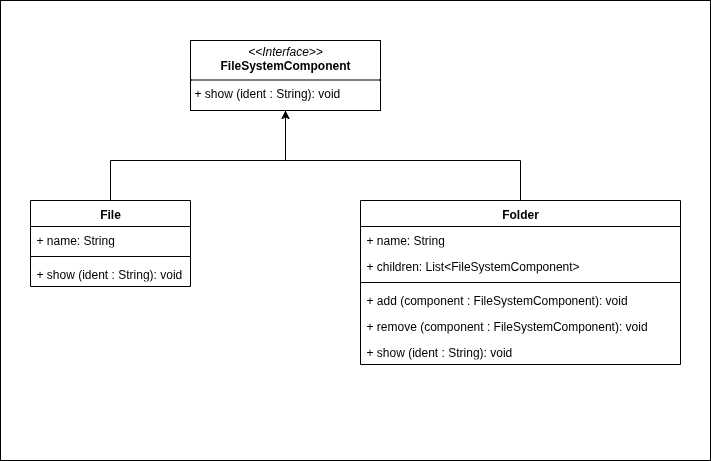

The diagram above was exported from draw.io. Its source (the exported page's mxGraphModel, read from the mxfile embedded in the PNG):
<mxGraphModel dx="1169" dy="639" grid="1" gridSize="10" guides="1" tooltips="1" connect="1" arrows="1" fold="1" page="1" pageScale="1" pageWidth="850" pageHeight="1100" math="0" shadow="0">
  <root>
    <mxCell id="0" />
    <mxCell id="1" parent="0" />
    <mxCell id="xI8P49-DdY3fQ_ePZfGh-17" value="" style="rounded=0;whiteSpace=wrap;html=1;shadow=0;" vertex="1" parent="1">
      <mxGeometry x="90" y="60" width="710" height="460" as="geometry" />
    </mxCell>
    <mxCell id="xI8P49-DdY3fQ_ePZfGh-1" value="&lt;p style=&quot;margin:0px;margin-top:4px;text-align:center;&quot;&gt;&lt;i&gt;&amp;lt;&amp;lt;Interface&amp;gt;&amp;gt;&lt;/i&gt;&lt;br&gt;&lt;b&gt;FileSystemComponent&lt;/b&gt;&lt;/p&gt;&lt;hr size=&quot;1&quot; style=&quot;border-style:solid;&quot;&gt;&lt;p style=&quot;margin:0px;margin-left:4px;&quot;&gt;+ show (ident : String): void&lt;br&gt;&lt;/p&gt;" style="verticalAlign=top;align=left;overflow=fill;html=1;whiteSpace=wrap;" vertex="1" parent="1">
      <mxGeometry x="280" y="100" width="190" height="70" as="geometry" />
    </mxCell>
    <mxCell id="xI8P49-DdY3fQ_ePZfGh-15" style="edgeStyle=none;rounded=0;orthogonalLoop=1;jettySize=auto;html=1;exitX=0.5;exitY=0;exitDx=0;exitDy=0;entryX=0.5;entryY=1;entryDx=0;entryDy=0;endArrow=none;endFill=0;" edge="1" parent="1" source="xI8P49-DdY3fQ_ePZfGh-2" target="xI8P49-DdY3fQ_ePZfGh-1">
      <mxGeometry relative="1" as="geometry">
        <Array as="points">
          <mxPoint x="200" y="220" />
          <mxPoint x="375" y="220" />
        </Array>
      </mxGeometry>
    </mxCell>
    <mxCell id="xI8P49-DdY3fQ_ePZfGh-2" value="File" style="swimlane;fontStyle=1;align=center;verticalAlign=top;childLayout=stackLayout;horizontal=1;startSize=26;horizontalStack=0;resizeParent=1;resizeParentMax=0;resizeLast=0;collapsible=1;marginBottom=0;whiteSpace=wrap;html=1;" vertex="1" parent="1">
      <mxGeometry x="120" y="260" width="160" height="86" as="geometry" />
    </mxCell>
    <mxCell id="xI8P49-DdY3fQ_ePZfGh-3" value="+ name: String" style="text;strokeColor=none;fillColor=none;align=left;verticalAlign=top;spacingLeft=4;spacingRight=4;overflow=hidden;rotatable=0;points=[[0,0.5],[1,0.5]];portConstraint=eastwest;whiteSpace=wrap;html=1;" vertex="1" parent="xI8P49-DdY3fQ_ePZfGh-2">
      <mxGeometry y="26" width="160" height="26" as="geometry" />
    </mxCell>
    <mxCell id="xI8P49-DdY3fQ_ePZfGh-4" value="" style="line;strokeWidth=1;fillColor=none;align=left;verticalAlign=middle;spacingTop=-1;spacingLeft=3;spacingRight=3;rotatable=0;labelPosition=right;points=[];portConstraint=eastwest;strokeColor=inherit;" vertex="1" parent="xI8P49-DdY3fQ_ePZfGh-2">
      <mxGeometry y="52" width="160" height="8" as="geometry" />
    </mxCell>
    <mxCell id="xI8P49-DdY3fQ_ePZfGh-5" value="+ show (ident : String): void" style="text;strokeColor=none;fillColor=none;align=left;verticalAlign=top;spacingLeft=4;spacingRight=4;overflow=hidden;rotatable=0;points=[[0,0.5],[1,0.5]];portConstraint=eastwest;whiteSpace=wrap;html=1;" vertex="1" parent="xI8P49-DdY3fQ_ePZfGh-2">
      <mxGeometry y="60" width="160" height="26" as="geometry" />
    </mxCell>
    <mxCell id="xI8P49-DdY3fQ_ePZfGh-16" style="edgeStyle=none;rounded=0;orthogonalLoop=1;jettySize=auto;html=1;exitX=0.5;exitY=0;exitDx=0;exitDy=0;entryX=0.5;entryY=1;entryDx=0;entryDy=0;" edge="1" parent="1" source="xI8P49-DdY3fQ_ePZfGh-6" target="xI8P49-DdY3fQ_ePZfGh-1">
      <mxGeometry relative="1" as="geometry">
        <Array as="points">
          <mxPoint x="610" y="220" />
          <mxPoint x="375" y="220" />
        </Array>
      </mxGeometry>
    </mxCell>
    <mxCell id="xI8P49-DdY3fQ_ePZfGh-6" value="Folder" style="swimlane;fontStyle=1;align=center;verticalAlign=top;childLayout=stackLayout;horizontal=1;startSize=26;horizontalStack=0;resizeParent=1;resizeParentMax=0;resizeLast=0;collapsible=1;marginBottom=0;whiteSpace=wrap;html=1;" vertex="1" parent="1">
      <mxGeometry x="450" y="260" width="320" height="164" as="geometry" />
    </mxCell>
    <mxCell id="xI8P49-DdY3fQ_ePZfGh-7" value="+ name: String" style="text;strokeColor=none;fillColor=none;align=left;verticalAlign=top;spacingLeft=4;spacingRight=4;overflow=hidden;rotatable=0;points=[[0,0.5],[1,0.5]];portConstraint=eastwest;whiteSpace=wrap;html=1;" vertex="1" parent="xI8P49-DdY3fQ_ePZfGh-6">
      <mxGeometry y="26" width="320" height="26" as="geometry" />
    </mxCell>
    <mxCell id="xI8P49-DdY3fQ_ePZfGh-11" value="+ children: List&amp;lt;FileSystemComponent&amp;gt;" style="text;strokeColor=none;fillColor=none;align=left;verticalAlign=top;spacingLeft=4;spacingRight=4;overflow=hidden;rotatable=0;points=[[0,0.5],[1,0.5]];portConstraint=eastwest;whiteSpace=wrap;html=1;" vertex="1" parent="xI8P49-DdY3fQ_ePZfGh-6">
      <mxGeometry y="52" width="320" height="26" as="geometry" />
    </mxCell>
    <mxCell id="xI8P49-DdY3fQ_ePZfGh-8" value="" style="line;strokeWidth=1;fillColor=none;align=left;verticalAlign=middle;spacingTop=-1;spacingLeft=3;spacingRight=3;rotatable=0;labelPosition=right;points=[];portConstraint=eastwest;strokeColor=inherit;" vertex="1" parent="xI8P49-DdY3fQ_ePZfGh-6">
      <mxGeometry y="78" width="320" height="8" as="geometry" />
    </mxCell>
    <mxCell id="xI8P49-DdY3fQ_ePZfGh-9" value="+ add (component : FileSystemComponent): void" style="text;strokeColor=none;fillColor=none;align=left;verticalAlign=top;spacingLeft=4;spacingRight=4;overflow=hidden;rotatable=0;points=[[0,0.5],[1,0.5]];portConstraint=eastwest;whiteSpace=wrap;html=1;" vertex="1" parent="xI8P49-DdY3fQ_ePZfGh-6">
      <mxGeometry y="86" width="320" height="26" as="geometry" />
    </mxCell>
    <mxCell id="xI8P49-DdY3fQ_ePZfGh-13" value="+ remove (component : FileSystemComponent): void" style="text;strokeColor=none;fillColor=none;align=left;verticalAlign=top;spacingLeft=4;spacingRight=4;overflow=hidden;rotatable=0;points=[[0,0.5],[1,0.5]];portConstraint=eastwest;whiteSpace=wrap;html=1;" vertex="1" parent="xI8P49-DdY3fQ_ePZfGh-6">
      <mxGeometry y="112" width="320" height="26" as="geometry" />
    </mxCell>
    <mxCell id="xI8P49-DdY3fQ_ePZfGh-14" value="+ show (ident : String): void" style="text;strokeColor=none;fillColor=none;align=left;verticalAlign=top;spacingLeft=4;spacingRight=4;overflow=hidden;rotatable=0;points=[[0,0.5],[1,0.5]];portConstraint=eastwest;whiteSpace=wrap;html=1;" vertex="1" parent="xI8P49-DdY3fQ_ePZfGh-6">
      <mxGeometry y="138" width="320" height="26" as="geometry" />
    </mxCell>
  </root>
</mxGraphModel>